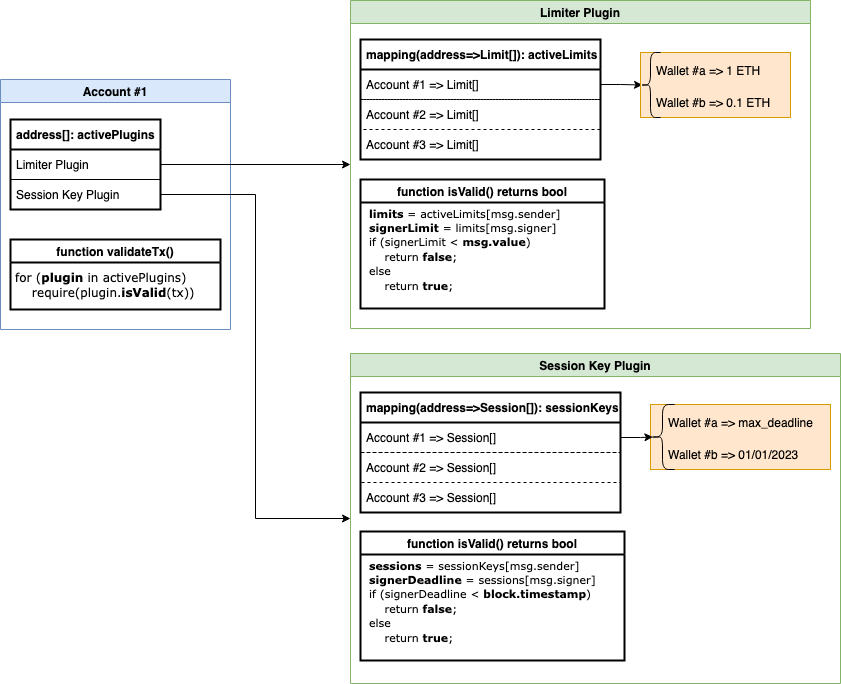

The diagram above was exported from draw.io. Its source (the exported page's mxGraphModel, read from the mxfile embedded in the PNG):
<mxGraphModel dx="1562" dy="1026" grid="1" gridSize="10" guides="1" tooltips="1" connect="1" arrows="1" fold="1" page="1" pageScale="1" pageWidth="827" pageHeight="1169" math="0" shadow="0">
  <root>
    <mxCell id="0" />
    <mxCell id="1" parent="0" />
    <mxCell id="Jh1hliQWRWSVQwQ8diJU-1" value="Account #1" style="swimlane;fillColor=#dae8fc;strokeColor=#6c8ebf;" parent="1" vertex="1">
      <mxGeometry x="50" y="129" width="230" height="250" as="geometry" />
    </mxCell>
    <mxCell id="Jh1hliQWRWSVQwQ8diJU-2" value="address[]: activePlugins" style="swimlane;fontStyle=1;childLayout=stackLayout;horizontal=1;startSize=30;horizontalStack=0;resizeParent=1;resizeParentMax=0;resizeLast=0;collapsible=1;marginBottom=0;align=left;spacingLeft=4;strokeWidth=2;" parent="Jh1hliQWRWSVQwQ8diJU-1" vertex="1">
      <mxGeometry x="10" y="40" width="150" height="90" as="geometry" />
    </mxCell>
    <mxCell id="Jh1hliQWRWSVQwQ8diJU-3" value="Limiter Plugin" style="text;strokeColor=none;fillColor=none;align=left;verticalAlign=middle;spacingLeft=4;spacingRight=4;overflow=hidden;points=[[0,0.5],[1,0.5]];portConstraint=eastwest;rotatable=0;" parent="Jh1hliQWRWSVQwQ8diJU-2" vertex="1">
      <mxGeometry y="30" width="150" height="30" as="geometry" />
    </mxCell>
    <mxCell id="Jh1hliQWRWSVQwQ8diJU-4" value="Session Key Plugin" style="text;strokeColor=default;fillColor=none;align=left;verticalAlign=middle;spacingLeft=4;spacingRight=4;overflow=hidden;points=[[0,0.5],[1,0.5]];portConstraint=eastwest;rotatable=0;" parent="Jh1hliQWRWSVQwQ8diJU-2" vertex="1">
      <mxGeometry y="60" width="150" height="30" as="geometry" />
    </mxCell>
    <mxCell id="Jh1hliQWRWSVQwQ8diJU-7" value="Limiter Plugin " style="swimlane;strokeColor=#82b366;fillColor=#d5e8d4;swimlaneLine=1;shadow=0;rounded=0;glass=0;sketch=0;noLabel=0;container=1;backgroundOutline=0;" parent="1" vertex="1">
      <mxGeometry x="400" y="50" width="460" height="328" as="geometry" />
    </mxCell>
    <mxCell id="Jh1hliQWRWSVQwQ8diJU-8" value="mapping(address=&gt;Limit[]): activeLimits" style="swimlane;fontStyle=1;childLayout=stackLayout;horizontal=1;startSize=30;horizontalStack=0;resizeParent=1;resizeParentMax=0;resizeLast=0;collapsible=1;marginBottom=0;strokeColor=default;align=left;spacingLeft=4;strokeWidth=2;" parent="Jh1hliQWRWSVQwQ8diJU-7" vertex="1">
      <mxGeometry x="10" y="39" width="240" height="120" as="geometry">
        <mxRectangle x="10" y="50" width="250" height="30" as="alternateBounds" />
      </mxGeometry>
    </mxCell>
    <mxCell id="Jh1hliQWRWSVQwQ8diJU-9" value="Account #1 =&gt; Limit[]" style="text;strokeColor=default;fillColor=none;align=left;verticalAlign=middle;spacingLeft=4;spacingRight=4;overflow=hidden;points=[[0,0.5],[1,0.5]];portConstraint=eastwest;rotatable=0;dashed=1;" parent="Jh1hliQWRWSVQwQ8diJU-8" vertex="1">
      <mxGeometry y="30" width="240" height="30" as="geometry" />
    </mxCell>
    <mxCell id="Jh1hliQWRWSVQwQ8diJU-10" value="Account #2 =&gt; Limit[]" style="text;strokeColor=default;fillColor=none;align=left;verticalAlign=middle;spacingLeft=4;spacingRight=4;overflow=hidden;points=[[0,0.5],[1,0.5]];portConstraint=eastwest;rotatable=0;dashed=1;" parent="Jh1hliQWRWSVQwQ8diJU-8" vertex="1">
      <mxGeometry y="60" width="240" height="30" as="geometry" />
    </mxCell>
    <mxCell id="Jh1hliQWRWSVQwQ8diJU-11" value="Account #3 =&gt; Limit[]" style="text;strokeColor=none;fillColor=none;align=left;verticalAlign=middle;spacingLeft=4;spacingRight=4;overflow=hidden;points=[[0,0.5],[1,0.5]];portConstraint=eastwest;rotatable=0;" parent="Jh1hliQWRWSVQwQ8diJU-8" vertex="1">
      <mxGeometry y="90" width="240" height="30" as="geometry" />
    </mxCell>
    <mxCell id="Jh1hliQWRWSVQwQ8diJU-18" style="edgeStyle=orthogonalEdgeStyle;rounded=0;orthogonalLoop=1;jettySize=auto;html=1;entryX=0.1;entryY=0.5;entryDx=0;entryDy=0;entryPerimeter=0;" parent="Jh1hliQWRWSVQwQ8diJU-7" source="Jh1hliQWRWSVQwQ8diJU-9" target="Jh1hliQWRWSVQwQ8diJU-42" edge="1">
      <mxGeometry relative="1" as="geometry">
        <mxPoint x="281.8666666666668" y="90.5" as="targetPoint" />
      </mxGeometry>
    </mxCell>
    <mxCell id="Jh1hliQWRWSVQwQ8diJU-20" value="function isValid() returns bool" style="swimlane;strokeColor=default;strokeWidth=2;" parent="Jh1hliQWRWSVQwQ8diJU-7" vertex="1">
      <mxGeometry x="10" y="179" width="244" height="129" as="geometry" />
    </mxCell>
    <mxCell id="Jh1hliQWRWSVQwQ8diJU-21" value="&lt;font style=&quot;font-size: 11px;&quot;&gt;&lt;b&gt;limits&lt;/b&gt; = activeLimits[msg.sender]&lt;br&gt;&lt;b&gt;signerLimit&lt;/b&gt; = limits[msg.signer]&lt;br&gt;if (signerLimit &amp;lt; &lt;b&gt;msg.value&lt;/b&gt;)&lt;br&gt;&amp;nbsp;&amp;nbsp;&amp;nbsp; return &lt;b&gt;false&lt;/b&gt;;&lt;br&gt;else&lt;br&gt;&amp;nbsp;&amp;nbsp;&amp;nbsp; return &lt;b&gt;true&lt;/b&gt;;&lt;/font&gt;" style="text;align=left;verticalAlign=middle;resizable=0;points=[];autosize=1;strokeColor=none;fillColor=none;spacing=5;fontSize=12;html=1;fontFamily=Verdana;" parent="Jh1hliQWRWSVQwQ8diJU-20" vertex="1">
      <mxGeometry x="4" y="14" width="220" height="110" as="geometry" />
    </mxCell>
    <mxCell id="Jh1hliQWRWSVQwQ8diJU-41" value="" style="group;fillColor=#ffe6cc;strokeColor=#d79b00;fixedWidth=0;perimeterSpacing=0;spacingTop=8;" parent="Jh1hliQWRWSVQwQ8diJU-7" vertex="1" connectable="0">
      <mxGeometry x="290" y="52" width="150" height="65" as="geometry" />
    </mxCell>
    <mxCell id="Jh1hliQWRWSVQwQ8diJU-42" value="" style="shape=curlyBracket;whiteSpace=wrap;html=1;rounded=1;strokeColor=default;" parent="Jh1hliQWRWSVQwQ8diJU-41" vertex="1">
      <mxGeometry width="20" height="65" as="geometry" />
    </mxCell>
    <mxCell id="Jh1hliQWRWSVQwQ8diJU-43" value="Wallet #a =&gt; 1 ETH" style="text;strokeColor=none;fillColor=none;align=left;verticalAlign=middle;spacingLeft=4;spacingRight=4;overflow=hidden;points=[[0,0.5],[1,0.5]];portConstraint=eastwest;rotatable=0;dashed=1;" parent="Jh1hliQWRWSVQwQ8diJU-41" vertex="1">
      <mxGeometry x="10" y="3" width="129.99999999999997" height="30" as="geometry" />
    </mxCell>
    <mxCell id="Jh1hliQWRWSVQwQ8diJU-44" value="Wallet #b =&gt; 0.1 ETH" style="text;strokeColor=none;fillColor=none;align=left;verticalAlign=middle;spacingLeft=4;spacingRight=4;overflow=hidden;points=[[0,0.5],[1,0.5]];portConstraint=eastwest;rotatable=0;dashed=1;" parent="Jh1hliQWRWSVQwQ8diJU-41" vertex="1">
      <mxGeometry x="10" y="35" width="129.99999999999997" height="30" as="geometry" />
    </mxCell>
    <mxCell id="Jh1hliQWRWSVQwQ8diJU-19" style="edgeStyle=orthogonalEdgeStyle;rounded=0;orthogonalLoop=1;jettySize=auto;html=1;exitX=1;exitY=0.5;exitDx=0;exitDy=0;entryX=0;entryY=0.5;entryDx=0;entryDy=0;" parent="1" source="Jh1hliQWRWSVQwQ8diJU-3" target="Jh1hliQWRWSVQwQ8diJU-7" edge="1">
      <mxGeometry relative="1" as="geometry">
        <mxPoint x="400" y="214" as="targetPoint" />
      </mxGeometry>
    </mxCell>
    <mxCell id="Jh1hliQWRWSVQwQ8diJU-22" value="Session Key Plugin " style="swimlane;strokeColor=#82b366;fillColor=#d5e8d4;" parent="1" vertex="1">
      <mxGeometry x="400" y="403" width="490" height="330" as="geometry" />
    </mxCell>
    <mxCell id="Jh1hliQWRWSVQwQ8diJU-23" value="mapping(address=&gt;Session[]): sessionKeys" style="swimlane;fontStyle=1;childLayout=stackLayout;horizontal=1;startSize=30;horizontalStack=0;resizeParent=1;resizeParentMax=0;resizeLast=0;collapsible=1;marginBottom=0;strokeColor=default;align=left;spacingLeft=4;strokeWidth=2;" parent="Jh1hliQWRWSVQwQ8diJU-22" vertex="1">
      <mxGeometry x="10" y="39" width="260" height="120" as="geometry">
        <mxRectangle x="10" y="50" width="250" height="30" as="alternateBounds" />
      </mxGeometry>
    </mxCell>
    <mxCell id="Jh1hliQWRWSVQwQ8diJU-24" value="Account #1 =&gt; Session[]" style="text;strokeColor=default;fillColor=none;align=left;verticalAlign=middle;spacingLeft=4;spacingRight=4;overflow=hidden;points=[[0,0.5],[1,0.5]];portConstraint=eastwest;rotatable=0;dashed=1;" parent="Jh1hliQWRWSVQwQ8diJU-23" vertex="1">
      <mxGeometry y="30" width="260" height="30" as="geometry" />
    </mxCell>
    <mxCell id="Jh1hliQWRWSVQwQ8diJU-25" value="Account #2 =&gt; Session[]" style="text;strokeColor=default;fillColor=none;align=left;verticalAlign=middle;spacingLeft=4;spacingRight=4;overflow=hidden;points=[[0,0.5],[1,0.5]];portConstraint=eastwest;rotatable=0;dashed=1;" parent="Jh1hliQWRWSVQwQ8diJU-23" vertex="1">
      <mxGeometry y="60" width="260" height="30" as="geometry" />
    </mxCell>
    <mxCell id="Jh1hliQWRWSVQwQ8diJU-26" value="Account #3 =&gt; Session[]" style="text;strokeColor=none;fillColor=none;align=left;verticalAlign=middle;spacingLeft=4;spacingRight=4;overflow=hidden;points=[[0,0.5],[1,0.5]];portConstraint=eastwest;rotatable=0;" parent="Jh1hliQWRWSVQwQ8diJU-23" vertex="1">
      <mxGeometry y="90" width="260" height="30" as="geometry" />
    </mxCell>
    <mxCell id="Jh1hliQWRWSVQwQ8diJU-27" value="" style="group;fillColor=#ffe6cc;strokeColor=#d79b00;fixedWidth=0;perimeterSpacing=0;spacingTop=8;" parent="Jh1hliQWRWSVQwQ8diJU-22" vertex="1" connectable="0">
      <mxGeometry x="300" y="51" width="180" height="65" as="geometry" />
    </mxCell>
    <mxCell id="Jh1hliQWRWSVQwQ8diJU-28" value="" style="shape=curlyBracket;whiteSpace=wrap;html=1;rounded=1;strokeColor=default;" parent="Jh1hliQWRWSVQwQ8diJU-27" vertex="1">
      <mxGeometry width="24" height="65" as="geometry" />
    </mxCell>
    <mxCell id="Jh1hliQWRWSVQwQ8diJU-29" value="Wallet #a =&gt; max_deadline" style="text;strokeColor=none;fillColor=none;align=left;verticalAlign=middle;spacingLeft=4;spacingRight=4;overflow=hidden;points=[[0,0.5],[1,0.5]];portConstraint=eastwest;rotatable=0;dashed=1;" parent="Jh1hliQWRWSVQwQ8diJU-27" vertex="1">
      <mxGeometry x="12" y="3" width="155.99999999999997" height="30" as="geometry" />
    </mxCell>
    <mxCell id="Jh1hliQWRWSVQwQ8diJU-30" value="Wallet #b =&gt; 01/01/2023" style="text;strokeColor=none;fillColor=none;align=left;verticalAlign=middle;spacingLeft=4;spacingRight=4;overflow=hidden;points=[[0,0.5],[1,0.5]];portConstraint=eastwest;rotatable=0;dashed=1;" parent="Jh1hliQWRWSVQwQ8diJU-27" vertex="1">
      <mxGeometry x="12" y="35" width="155.99999999999997" height="30" as="geometry" />
    </mxCell>
    <mxCell id="Jh1hliQWRWSVQwQ8diJU-31" style="edgeStyle=orthogonalEdgeStyle;rounded=0;orthogonalLoop=1;jettySize=auto;html=1;entryX=0.1;entryY=0.5;entryDx=0;entryDy=0;entryPerimeter=0;" parent="Jh1hliQWRWSVQwQ8diJU-22" source="Jh1hliQWRWSVQwQ8diJU-24" target="Jh1hliQWRWSVQwQ8diJU-28" edge="1">
      <mxGeometry relative="1" as="geometry">
        <mxPoint x="180" y="95" as="targetPoint" />
      </mxGeometry>
    </mxCell>
    <mxCell id="Jh1hliQWRWSVQwQ8diJU-32" value="function isValid() returns bool" style="swimlane;strokeColor=default;strokeWidth=2;" parent="Jh1hliQWRWSVQwQ8diJU-22" vertex="1">
      <mxGeometry x="10" y="178" width="264" height="129" as="geometry" />
    </mxCell>
    <mxCell id="Jh1hliQWRWSVQwQ8diJU-33" value="&lt;font style=&quot;font-size: 11px;&quot;&gt;&lt;b&gt;sessions&lt;/b&gt; = sessionKeys[msg.sender]&lt;br&gt;&lt;b&gt;signerDeadline&lt;/b&gt; = sessions[msg.signer]&lt;br&gt;if (signerDeadline &amp;lt; &lt;b&gt;block.timestamp&lt;/b&gt;)&lt;br&gt;&amp;nbsp;&amp;nbsp;&amp;nbsp; return &lt;b&gt;false&lt;/b&gt;;&lt;br&gt;else&lt;br&gt;&amp;nbsp;&amp;nbsp;&amp;nbsp; return &lt;b&gt;true&lt;/b&gt;;&lt;/font&gt;" style="text;align=left;verticalAlign=middle;resizable=0;points=[];autosize=1;strokeColor=none;fillColor=none;spacing=5;fontSize=12;html=1;fontFamily=Verdana;" parent="Jh1hliQWRWSVQwQ8diJU-32" vertex="1">
      <mxGeometry x="4" y="14" width="260" height="110" as="geometry" />
    </mxCell>
    <mxCell id="Jh1hliQWRWSVQwQ8diJU-35" style="edgeStyle=orthogonalEdgeStyle;rounded=0;orthogonalLoop=1;jettySize=auto;html=1;exitX=1;exitY=0.5;exitDx=0;exitDy=0;fontFamily=Verdana;fontSize=11;entryX=0;entryY=0.5;entryDx=0;entryDy=0;" parent="1" source="Jh1hliQWRWSVQwQ8diJU-4" target="Jh1hliQWRWSVQwQ8diJU-22" edge="1">
      <mxGeometry relative="1" as="geometry">
        <mxPoint x="320" y="489" as="targetPoint" />
      </mxGeometry>
    </mxCell>
    <mxCell id="Jh1hliQWRWSVQwQ8diJU-36" value="function validateTx()" style="swimlane;strokeColor=default;strokeWidth=2;" parent="1" vertex="1">
      <mxGeometry x="60" y="289" width="210" height="70" as="geometry" />
    </mxCell>
    <mxCell id="Jh1hliQWRWSVQwQ8diJU-37" value="&lt;div&gt;for (&lt;b&gt;plugin&lt;/b&gt; in activePlugins)&lt;/div&gt;&lt;div&gt;&amp;nbsp;&amp;nbsp;&amp;nbsp; require(plugin.&lt;b&gt;isValid&lt;/b&gt;(tx))&lt;/div&gt;" style="text;align=left;verticalAlign=middle;resizable=0;points=[];autosize=1;strokeColor=none;fillColor=none;spacing=5;fontSize=12;html=1;fontFamily=Verdana;" parent="Jh1hliQWRWSVQwQ8diJU-36" vertex="1">
      <mxGeometry y="20" width="210" height="50" as="geometry" />
    </mxCell>
  </root>
</mxGraphModel>